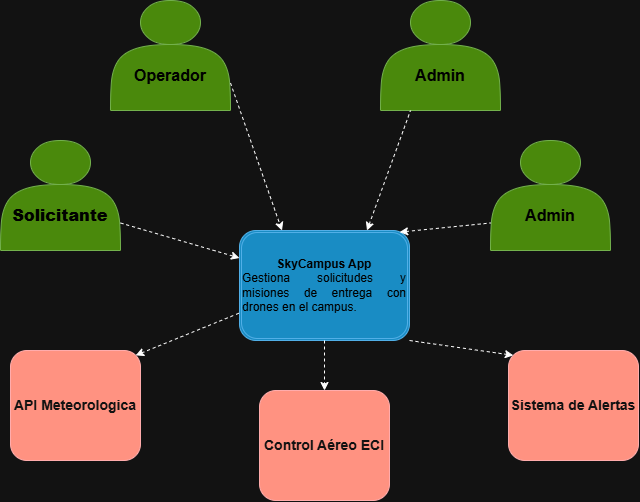

The diagram above was exported from draw.io. Its source (the exported page's mxGraphModel, read from the mxfile embedded in the PNG):
<mxGraphModel dx="1231" dy="680" grid="1" gridSize="10" guides="1" tooltips="1" connect="1" arrows="1" fold="1" page="1" pageScale="1" pageWidth="827" pageHeight="1169" math="0" shadow="0">
  <root>
    <mxCell id="0" />
    <mxCell id="1" parent="0" />
    <mxCell id="gHdIaX8JfgZdMY-oy-YR-2" parent="1" style="shape=actor;whiteSpace=wrap;html=1;fillColor=#60a917;fontColor=#ffffff;strokeColor=#2D7600;" value="&lt;div&gt;&lt;font size=&quot;3&quot;&gt;&lt;b style=&quot;color: light-dark(rgb(0, 0, 0), rgb(0, 0, 0));&quot;&gt;&lt;br&gt;&lt;/b&gt;&lt;/font&gt;&lt;/div&gt;&lt;font size=&quot;3&quot;&gt;&lt;b style=&quot;color: light-dark(rgb(0, 0, 0), rgb(0, 0, 0));&quot;&gt;&lt;div&gt;&lt;font size=&quot;3&quot;&gt;&lt;b&gt;&lt;br&gt;&lt;/b&gt;&lt;/font&gt;&lt;/div&gt;&lt;div&gt;&lt;b style=&quot;background-color: transparent;&quot;&gt;Solicitante&lt;/b&gt;&lt;/div&gt;&lt;/b&gt;&lt;/font&gt;" vertex="1">
      <mxGeometry height="110" width="120" x="90" y="180" as="geometry" />
    </mxCell>
    <mxCell id="gHdIaX8JfgZdMY-oy-YR-3" parent="1" style="shape=ext;double=1;rounded=1;whiteSpace=wrap;html=1;fillColor=#1ba1e2;fontColor=#ffffff;strokeColor=#006EAF;" value="&lt;font style=&quot;font-size: 12px;&quot;&gt;&lt;b style=&quot;color: light-dark(rgb(0, 0, 0), rgb(0, 0, 0));&quot;&gt;SkyCampus App&lt;/b&gt;&lt;/font&gt;&lt;div style=&quot;text-align: justify;&quot;&gt;&lt;font style=&quot;font-size: 12px; color: light-dark(rgb(0, 0, 0), rgb(0, 0, 0));&quot;&gt;Gestiona solicitudes y misiones de entrega con drones en el campus.&lt;/font&gt;&lt;/div&gt;" vertex="1">
      <mxGeometry height="110" width="170" x="329" y="270" as="geometry" />
    </mxCell>
    <mxCell id="gHdIaX8JfgZdMY-oy-YR-4" parent="1" style="shape=actor;whiteSpace=wrap;html=1;fillColor=#60a917;fontColor=#ffffff;strokeColor=#2D7600;" value="&lt;div&gt;&lt;font size=&quot;3&quot;&gt;&lt;b style=&quot;color: light-dark(rgb(0, 0, 0), rgb(0, 0, 0));&quot;&gt;&lt;br&gt;&lt;/b&gt;&lt;/font&gt;&lt;/div&gt;&lt;font size=&quot;3&quot;&gt;&lt;span style=&quot;color: light-dark(rgb(0, 0, 0), rgb(0, 0, 0));&quot;&gt;&lt;div style=&quot;font-weight: bold;&quot;&gt;&lt;font size=&quot;3&quot;&gt;&lt;b&gt;&lt;br&gt;&lt;/b&gt;&lt;/font&gt;&lt;/div&gt;&lt;div style=&quot;&quot;&gt;&lt;b&gt;Operador&lt;/b&gt;&lt;/div&gt;&lt;/span&gt;&lt;/font&gt;" vertex="1">
      <mxGeometry height="110" width="120" x="200" y="40" as="geometry" />
    </mxCell>
    <mxCell id="gHdIaX8JfgZdMY-oy-YR-5" parent="1" style="shape=actor;whiteSpace=wrap;html=1;fillColor=#60a917;fontColor=#ffffff;strokeColor=#2D7600;" value="&lt;div&gt;&lt;font size=&quot;3&quot;&gt;&lt;b style=&quot;color: light-dark(rgb(0, 0, 0), rgb(0, 0, 0));&quot;&gt;&lt;br&gt;&lt;/b&gt;&lt;/font&gt;&lt;/div&gt;&lt;font size=&quot;3&quot;&gt;&lt;span style=&quot;color: light-dark(rgb(0, 0, 0), rgb(0, 0, 0));&quot;&gt;&lt;div style=&quot;font-weight: bold;&quot;&gt;&lt;font size=&quot;3&quot;&gt;&lt;b&gt;&lt;br&gt;&lt;/b&gt;&lt;/font&gt;&lt;/div&gt;&lt;div style=&quot;&quot;&gt;&lt;b&gt;Admin&lt;/b&gt;&lt;/div&gt;&lt;/span&gt;&lt;/font&gt;" vertex="1">
      <mxGeometry height="110" width="120" x="470" y="40" as="geometry" />
    </mxCell>
    <mxCell id="gHdIaX8JfgZdMY-oy-YR-6" edge="1" parent="1" source="gHdIaX8JfgZdMY-oy-YR-2" style="endArrow=classic;dashed=1;html=1;rounded=0;exitX=1;exitY=0.75;exitDx=0;exitDy=0;entryX=0;entryY=0.25;entryDx=0;entryDy=0;endFill=1;" target="gHdIaX8JfgZdMY-oy-YR-3" value="">
      <mxGeometry height="50" relative="1" width="50" as="geometry">
        <mxPoint x="390" y="350" as="sourcePoint" />
        <mxPoint x="440" y="300" as="targetPoint" />
      </mxGeometry>
    </mxCell>
    <mxCell id="gHdIaX8JfgZdMY-oy-YR-7" edge="1" parent="1" source="gHdIaX8JfgZdMY-oy-YR-4" style="endArrow=classic;dashed=1;html=1;rounded=0;exitX=1;exitY=0.75;exitDx=0;exitDy=0;entryX=0.25;entryY=0;entryDx=0;entryDy=0;endFill=1;" target="gHdIaX8JfgZdMY-oy-YR-3" value="">
      <mxGeometry height="50" relative="1" width="50" as="geometry">
        <mxPoint x="390" y="350" as="sourcePoint" />
        <mxPoint x="440" y="300" as="targetPoint" />
      </mxGeometry>
    </mxCell>
    <mxCell id="gHdIaX8JfgZdMY-oy-YR-8" edge="1" parent="1" source="gHdIaX8JfgZdMY-oy-YR-3" style="endArrow=none;dashed=1;html=1;rounded=0;exitX=0.75;exitY=0;exitDx=0;exitDy=0;entryX=0.25;entryY=1;entryDx=0;entryDy=0;endFill=0;startArrow=classic;startFill=1;" target="gHdIaX8JfgZdMY-oy-YR-5" value="">
      <mxGeometry height="50" relative="1" width="50" as="geometry">
        <mxPoint x="390" y="350" as="sourcePoint" />
        <mxPoint x="440" y="300" as="targetPoint" />
      </mxGeometry>
    </mxCell>
    <mxCell id="Xh54MUo-9VdDgvOhkU_q-1" parent="1" style="shape=actor;whiteSpace=wrap;html=1;fillColor=#60a917;fontColor=#ffffff;strokeColor=#2D7600;" value="&lt;div&gt;&lt;font size=&quot;3&quot;&gt;&lt;b style=&quot;color: light-dark(rgb(0, 0, 0), rgb(0, 0, 0));&quot;&gt;&lt;br&gt;&lt;/b&gt;&lt;/font&gt;&lt;/div&gt;&lt;font size=&quot;3&quot;&gt;&lt;span style=&quot;color: light-dark(rgb(0, 0, 0), rgb(0, 0, 0));&quot;&gt;&lt;div style=&quot;font-weight: bold;&quot;&gt;&lt;font size=&quot;3&quot;&gt;&lt;b&gt;&lt;br&gt;&lt;/b&gt;&lt;/font&gt;&lt;/div&gt;&lt;div style=&quot;&quot;&gt;&lt;b&gt;Admin&lt;/b&gt;&lt;/div&gt;&lt;/span&gt;&lt;/font&gt;" vertex="1">
      <mxGeometry height="110" width="120" x="580" y="180" as="geometry" />
    </mxCell>
    <mxCell id="Xh54MUo-9VdDgvOhkU_q-3" edge="1" parent="1" source="gHdIaX8JfgZdMY-oy-YR-3" style="endArrow=none;dashed=1;html=1;rounded=0;entryX=0;entryY=0.75;entryDx=0;entryDy=0;exitX=0.942;exitY=0.015;exitDx=0;exitDy=0;exitPerimeter=0;endFill=0;startArrow=classic;startFill=1;" target="Xh54MUo-9VdDgvOhkU_q-1" value="">
      <mxGeometry height="50" relative="1" width="50" as="geometry">
        <mxPoint x="490" y="290" as="sourcePoint" />
        <mxPoint x="440" y="270" as="targetPoint" />
      </mxGeometry>
    </mxCell>
    <mxCell id="Xh54MUo-9VdDgvOhkU_q-5" parent="1" style="rounded=1;whiteSpace=wrap;html=1;roundedPerimeter=1;fillColor=#e51400;fontColor=#ffffff;strokeColor=#B20000;" value="&lt;font style=&quot;font-size: 14px;&quot;&gt;&lt;b&gt;API Meteorologica&lt;/b&gt;&lt;/font&gt;" vertex="1">
      <mxGeometry height="110" width="130" x="100" y="390" as="geometry" />
    </mxCell>
    <mxCell id="Xh54MUo-9VdDgvOhkU_q-6" parent="1" style="rounded=1;whiteSpace=wrap;html=1;roundedPerimeter=1;fillColor=#e51400;fontColor=#ffffff;strokeColor=#B20000;" value="&lt;span style=&quot;font-size: 14px;&quot;&gt;&lt;b&gt;Control Aéreo ECI&lt;/b&gt;&lt;/span&gt;" vertex="1">
      <mxGeometry height="110" width="130" x="349" y="430" as="geometry" />
    </mxCell>
    <mxCell id="Xh54MUo-9VdDgvOhkU_q-7" parent="1" style="rounded=1;whiteSpace=wrap;html=1;roundedPerimeter=1;fillColor=#e51400;fontColor=#ffffff;strokeColor=#B20000;" value="&lt;font style=&quot;font-size: 14px;&quot;&gt;&lt;b&gt;Sistema de Alertas&lt;/b&gt;&lt;/font&gt;" vertex="1">
      <mxGeometry height="110" width="130" x="598" y="390" as="geometry" />
    </mxCell>
    <mxCell id="Xh54MUo-9VdDgvOhkU_q-8" edge="1" parent="1" source="Xh54MUo-9VdDgvOhkU_q-5" style="endArrow=none;dashed=1;html=1;rounded=0;exitX=1;exitY=0;exitDx=0;exitDy=0;entryX=0;entryY=0.75;entryDx=0;entryDy=0;startArrow=classic;startFill=1;" target="gHdIaX8JfgZdMY-oy-YR-3" value="">
      <mxGeometry height="50" relative="1" width="50" as="geometry">
        <mxPoint x="380" y="320" as="sourcePoint" />
        <mxPoint x="430" y="270" as="targetPoint" />
      </mxGeometry>
    </mxCell>
    <mxCell id="Xh54MUo-9VdDgvOhkU_q-9" edge="1" parent="1" source="gHdIaX8JfgZdMY-oy-YR-3" style="endArrow=classic;dashed=1;html=1;rounded=0;exitX=0.5;exitY=1;exitDx=0;exitDy=0;entryX=0.5;entryY=0;entryDx=0;entryDy=0;endFill=1;" target="Xh54MUo-9VdDgvOhkU_q-6" value="">
      <mxGeometry height="50" relative="1" width="50" as="geometry">
        <mxPoint x="380" y="320" as="sourcePoint" />
        <mxPoint x="430" y="270" as="targetPoint" />
      </mxGeometry>
    </mxCell>
    <mxCell id="Xh54MUo-9VdDgvOhkU_q-10" edge="1" parent="1" source="gHdIaX8JfgZdMY-oy-YR-3" style="endArrow=classic;dashed=1;html=1;rounded=0;exitX=1;exitY=1;exitDx=0;exitDy=0;entryX=0;entryY=0;entryDx=0;entryDy=0;endFill=1;" target="Xh54MUo-9VdDgvOhkU_q-7" value="">
      <mxGeometry height="50" relative="1" width="50" as="geometry">
        <mxPoint x="380" y="320" as="sourcePoint" />
        <mxPoint x="430" y="270" as="targetPoint" />
      </mxGeometry>
    </mxCell>
  </root>
</mxGraphModel>